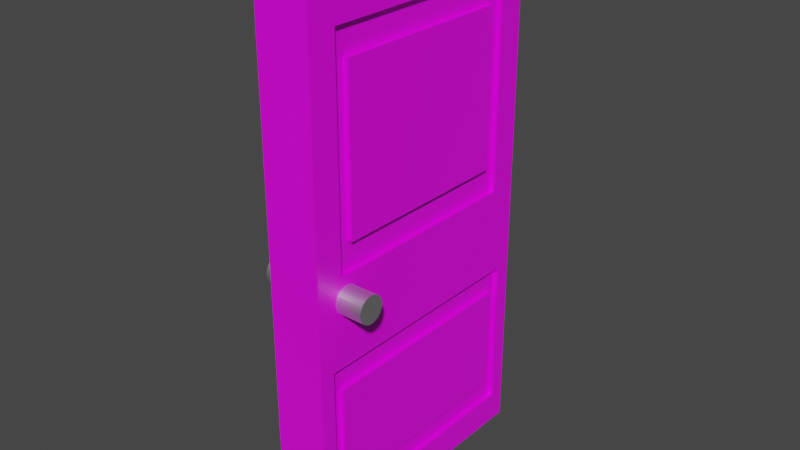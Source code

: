 # Source: DoorConfuse.blend  (saved by Blender 2.80.75; exported with 4.5.12 LTS)
import bpy
from mathutils import Matrix  # noqa: F401  (used for matrix-valued properties, if any)

bpy.ops.wm.read_factory_settings(use_empty=True)
scene = bpy.context.scene
scene.name = 'Scene'

# ---- collections
col_collection = bpy.data.collections.new('Collection'); scene.collection.children.link(col_collection)

# ---- images (referenced by path relative to the original .blend; pixels are not part of the script)
import os
ASSET_DIR = os.environ.get("B2B_ASSET_DIR", "")  # directory of the original .blend (textures are referenced by path, not embedded)
HERE = os.path.dirname(os.path.abspath(__file__))  # packed textures are extracted next to this script under _unpacked/

def load_image(name, relpath, width, height, colorspace="sRGB"):
    """Load a texture the original file referenced (path relative to the .blend, or extracted next to this script)."""
    p = next((c for c in (os.path.join(HERE, relpath), os.path.join(ASSET_DIR, relpath)) if relpath and os.path.exists(c)), "")
    if p:
        img = bpy.data.images.load(p, check_existing=True)
        img.name = name
    else:  # same state as the original file: an image datablock whose file is absent (Cycles renders it pink)
        img = bpy.data.images.new(name, width, height)
        img.source = "FILE"
        img.filepath = "//" + (relpath or name)
    img.colorspace_settings.name = colorspace
    return img
img_whiteceiling_png = load_image('WhiteCeiling.png', 'WhiteCeiling.png', 1024, 1024, 'sRGB')

# ---- materials (node trees are filled in below, after node groups)
mat_material = bpy.data.materials.new('Material')
mat_material.alpha_threshold = 0.0
mat_material.use_transparent_shadow = False
mat_material.line_color = (0.0, 0.0, 0.0, 1.0)
mat_material_002 = bpy.data.materials.new('Material.002')
mat_material_002.use_transparent_shadow = False
mat_material_001 = bpy.data.materials.new('Material.001')
mat_material_001.use_transparent_shadow = False

# ---- material node trees
mat_material.use_nodes = True; mat_material.node_tree.nodes.clear()
_N = mat_material.node_tree.nodes; _L = mat_material.node_tree.links
n0 = _N.new('ShaderNodeOutputMaterial'); n0.name = 'Material Output'; n0.location = (300, 300)
n1 = _N.new('ShaderNodeBsdfPrincipled'); n1.name = 'Principled BSDF'; n1.location = (10, 300)
n1.distribution = 'GGX'
n1.subsurface_method = 'BURLEY'
n1.inputs[2].default_value = 0.4
n1.inputs[3].default_value = 1.45
n1.inputs[27].default_value = (0.0, 0.0, 0.0, 1.0)
n1.inputs[28].default_value = 1.0
n2 = _N.new('ShaderNodeTexImage'); n2.name = 'Image Texture'; n2.location = (-280, 260)
n2.image = img_whiteceiling_png
_L.new(n1.outputs[0], n0.inputs[0])
_L.new(n2.outputs[0], n1.inputs[0])
n0.is_active_output = True
mat_material_002.use_nodes = True; mat_material_002.node_tree.nodes.clear()
_N = mat_material_002.node_tree.nodes; _L = mat_material_002.node_tree.links
n0 = _N.new('ShaderNodeOutputMaterial'); n0.name = 'Material Output'; n0.location = (300, 300)
n1 = _N.new('ShaderNodeBsdfPrincipled'); n1.name = 'Principled BSDF'; n1.location = (10, 300)
n1.distribution = 'GGX'
n1.subsurface_method = 'BURLEY'
n1.inputs[1].default_value = 1.0
n1.inputs[3].default_value = 1.45
n1.inputs[27].default_value = (0.0, 0.0, 0.0, 1.0)
n1.inputs[28].default_value = 1.0
_L.new(n1.outputs[0], n0.inputs[0])
n0.is_active_output = True
mat_material_001.use_nodes = True; mat_material_001.node_tree.nodes.clear()
_N = mat_material_001.node_tree.nodes; _L = mat_material_001.node_tree.links
n0 = _N.new('ShaderNodeOutputMaterial'); n0.name = 'Material Output'; n0.location = (300, 300)
n1 = _N.new('ShaderNodeBsdfPrincipled'); n1.name = 'Principled BSDF'; n1.location = (10, 300)
n1.distribution = 'GGX'
n1.subsurface_method = 'BURLEY'
n1.inputs[1].default_value = 1.0
n1.inputs[3].default_value = 1.45
n1.inputs[27].default_value = (0.0, 0.0, 0.0, 1.0)
n1.inputs[28].default_value = 1.0
_L.new(n1.outputs[0], n0.inputs[0])
n0.is_active_output = True

# ---- world
world_world = bpy.data.worlds.new('World'); scene.world = world_world
world_world.use_nodes = True; world_world.node_tree.nodes.clear()
_N = world_world.node_tree.nodes; _L = world_world.node_tree.links
n0 = _N.new('ShaderNodeOutputWorld'); n0.name = 'World Output'; n0.location = (300, 300)
n1 = _N.new('ShaderNodeBackground'); n1.name = 'Background'; n1.location = (10, 300)
n1.inputs[0].default_value = (0.05088, 0.05088, 0.05088, 1.0)
_L.new(n1.outputs[0], n0.inputs[0])
n0.is_active_output = True
world_world.color = (0.05088, 0.05088, 0.05088)
world_world.use_sun_shadow = False
world_world.sun_shadow_jitter_overblur = 0.0

# ---- meshes
me_cube = bpy.data.meshes.new('Cube')
me_cube.from_pydata([(1.0, 0.6899, 0.6899), (1.0, 0.7974, -0.7974), (1.0, -0.6899, 0.6899), (1.0, -0.7974, -0.7974), (-1.0, 0.6899, 0.6899), (-1.0, 0.7974, -0.7974), (-1.0, -0.6899, 0.6899), (-1.0, -0.7974, -0.7974), (1.0, 0.6899, 0.1101), (-1.0, -0.6899, 0.1101), (1.0, -0.6899, 0.1101), (-1.0, 0.6899, 0.1101), (-1.0, -0.7974, -0.4026), (-1.0, -1.0, 1.0), (1.0, 1.0, 1.0), (1.0, -1.0, 1.0), (-1.0, 1.0, 1.0), (1.0, 0.7974, -0.4026), (1.0, -0.7974, -0.4026), (-1.0, 0.7974, -0.4026), (-1.0, 1.0, -1.0), (-1.0, -1.0, -1.0), (1.0, 1.0, -0.2), (1.0, 1.0, -1.0), (1.0, -1.0, -0.2), (1.0, -1.0, -1.0), (-1.0, 1.0, -0.2), (-1.0, -1.0, -0.2), (-1.0, -0.7917, 0.008289), (-1.0, -0.7917, 0.7917), (1.0, 0.7917, 0.7917), (1.0, -0.7917, 0.7917), (-1.0, 0.7917, 0.7917), (1.0, 0.7917, 0.008289), (1.0, -0.7917, 0.008289), (-1.0, 0.7917, 0.008289), (-1.0, 0.8834, -0.8834), (-1.0, -0.8834, -0.8834), (1.0, 0.8834, -0.3166), (1.0, 0.8834, -0.8834), (1.0, -0.8834, -0.3166), (1.0, -0.8834, -0.8834), (-1.0, 0.8834, -0.3166), (-1.0, -0.8834, -0.3166), (0.8135, 0.7917, 0.7917), (0.8135, -0.7917, 0.7917), (0.8135, 0.7917, 0.008289), (0.8135, -0.7917, 0.008289), (0.8135, 0.8834, -0.3166), (0.8135, 0.8834, -0.8834), (0.8135, -0.8834, -0.3166), (0.8135, -0.8834, -0.8834), (0.8135, 0.6899, 0.6899), (0.8135, -0.6899, 0.6899), (0.8135, 0.6899, 0.1101), (0.8135, -0.6899, 0.1101), (0.8135, 0.7974, -0.4026), (0.8135, 0.7974, -0.7974), (0.8135, -0.7974, -0.4026), (0.8135, -0.7974, -0.7974), (-0.7814, -0.7917, 0.008289), (-0.7814, -0.7917, 0.7917), (-0.7814, 0.7917, 0.7917), (-0.7814, 0.7917, 0.008289), (-0.7814, 0.8834, -0.8834), (-0.7814, -0.8834, -0.8834), (-0.7814, 0.8834, -0.3166), (-0.7814, -0.8834, -0.3166), (-0.7814, -0.6899, 0.1101), (-0.7814, -0.6899, 0.6899), (-0.7814, 0.6899, 0.6899), (-0.7814, 0.6899, 0.1101), (-0.7814, 0.7974, -0.7974), (-0.7814, -0.7974, -0.7974), (-0.7814, 0.7974, -0.4026), (-0.7814, -0.7974, -0.4026)], [], [(14, 16, 13, 15), (24, 15, 13, 27), (9, 6, 4, 11), (20, 23, 25, 21), (8, 0, 2, 10), (26, 16, 14, 22), (20, 26, 22, 23), (1, 17, 18, 3), (7, 12, 19, 5), (25, 24, 27, 21), (29, 28, 27, 13), (31, 30, 14, 15), (32, 29, 13, 16), (30, 33, 22, 14), (34, 31, 15, 24), (35, 32, 16, 26), (33, 34, 24, 22), (28, 35, 26, 27), (37, 36, 20, 21), (38, 39, 23, 22), (41, 40, 24, 25), (36, 42, 26, 20), (39, 41, 25, 23), (43, 37, 21, 27), (40, 38, 22, 24), (42, 43, 27, 26), (11, 4, 70, 71), (38, 40, 50, 48), (28, 29, 61, 60), (10, 2, 53, 55), (34, 33, 46, 47), (35, 28, 60, 63), (3, 18, 58, 59), (5, 19, 74, 72), (37, 43, 67, 65), (0, 8, 54, 52), (41, 39, 49, 51), (32, 35, 63, 62), (17, 1, 57, 56), (4, 6, 69, 70), (31, 34, 47, 45), (42, 36, 64, 66), (53, 52, 44, 45), (52, 54, 46, 44), (55, 53, 45, 47), (54, 55, 47, 46), (56, 57, 49, 48), (59, 58, 50, 51), (57, 59, 51, 49), (58, 56, 48, 50), (1, 3, 59, 57), (30, 31, 45, 44), (8, 10, 55, 54), (18, 17, 56, 58), (39, 38, 48, 49), (33, 30, 44, 46), (40, 41, 51, 50), (2, 0, 52, 53), (69, 68, 60, 61), (70, 69, 61, 62), (71, 70, 62, 63), (68, 71, 63, 60), (73, 72, 64, 65), (72, 74, 66, 64), (75, 73, 65, 67), (74, 75, 67, 66), (43, 42, 66, 67), (12, 7, 73, 75), (36, 37, 65, 64), (29, 32, 62, 61), (9, 11, 71, 68), (6, 9, 68, 69), (19, 12, 75, 74), (7, 5, 72, 73)])
_uv = me_cube.uv_layers.new(name='UVMap')
_uv.uv.foreach_set('vector', [0.375, 0.0, 0.625, 0.0, 0.625, 0.25, 0.375, 0.25, 0.475, 0.25, 0.625, 0.25, 0.625, 0.5, 0.475, 0.5, 0.5138, 0.5388, 0.5862, 0.5388, 0.5862, 0.7112, 0.5138, 0.7112, 0.375, 0.75, 0.625, 0.75, 0.625, 1.0, 0.375, 1.0, 0.3267, 0.7773, 9.508e-05, 0.7773, 9.508e-05, 9.508e-05, 0.3267, 9.511e-05, 0.725, 0.5, 0.875, 0.5, 0.875, 0.75, 0.725, 0.75, 0.625, 0.5, 0.725, 0.5, 0.725, 0.75, 0.625, 0.75, 9.508e-05, 0.9999, 9.508e-05, 0.7775, 0.8985, 0.7775, 0.8985, 0.9999, 0.4003, 0.5253, 0.4497, 0.5253, 0.4497, 0.7247, 0.4003, 0.7247, 0.375, 0.25, 0.475, 0.25, 0.475, 0.5, 0.375, 0.5, 0.599, 0.526, 0.501, 0.526, 0.475, 0.5, 0.625, 0.5, 0.349, 0.724, 0.349, 0.526, 0.375, 0.5, 0.375, 0.75, 0.599, 0.724, 0.599, 0.526, 0.625, 0.5, 0.625, 0.75, 0.349, 0.526, 0.251, 0.526, 0.225, 0.5, 0.375, 0.5, 0.251, 0.724, 0.349, 0.724, 0.375, 0.75, 0.225, 0.75, 0.501, 0.724, 0.599, 0.724, 0.625, 0.75, 0.475, 0.75, 0.251, 0.526, 0.251, 0.724, 0.225, 0.75, 0.225, 0.5, 0.501, 0.526, 0.501, 0.724, 0.475, 0.75, 0.475, 0.5, 0.3896, 0.5146, 0.3896, 0.7354, 0.375, 0.75, 0.375, 0.5, 0.2104, 0.5146, 0.1396, 0.5146, 0.125, 0.5, 0.225, 0.5, 0.1396, 0.7354, 0.2104, 0.7354, 0.225, 0.75, 0.125, 0.75, 0.3896, 0.7354, 0.4604, 0.7354, 0.475, 0.75, 0.375, 0.75, 0.1396, 0.5146, 0.1396, 0.7354, 0.125, 0.75, 0.125, 0.5, 0.4604, 0.5146, 0.3896, 0.5146, 0.375, 0.5, 0.475, 0.5, 0.2104, 0.7354, 0.2104, 0.5146, 0.225, 0.5, 0.225, 0.75, 0.4604, 0.7354, 0.4604, 0.5146, 0.475, 0.5, 0.475, 0.75, 0.5138, 0.7112, 0.5862, 0.7112, 0.5862, 0.7112, 0.5138, 0.7112, 0.2104, 0.5146, 0.2104, 0.7354, 0.2104, 0.7354, 0.2104, 0.5146, 0.501, 0.526, 0.599, 0.526, 0.599, 0.526, 0.501, 0.526, 0.2638, 0.7112, 0.3362, 0.7112, 0.3362, 0.7112, 0.2638, 0.7112, 0.251, 0.724, 0.251, 0.526, 0.251, 0.526, 0.251, 0.724, 0.501, 0.724, 0.501, 0.526, 0.501, 0.526, 0.501, 0.724, 0.1503, 0.7247, 0.1997, 0.7247, 0.1997, 0.7247, 0.1503, 0.7247, 0.4003, 0.7247, 0.4497, 0.7247, 0.4497, 0.7247, 0.4003, 0.7247, 0.3896, 0.5146, 0.4604, 0.5146, 0.4604, 0.5146, 0.3896, 0.5146, 0.3362, 0.5388, 0.2638, 0.5388, 0.2638, 0.5388, 0.3362, 0.5388, 0.1396, 0.7354, 0.1396, 0.5146, 0.1396, 0.5146, 0.1396, 0.7354, 0.599, 0.724, 0.501, 0.724, 0.501, 0.724, 0.599, 0.724, 0.1997, 0.5253, 0.1503, 0.5253, 0.1503, 0.5253, 0.1997, 0.5253, 0.5862, 0.7112, 0.5862, 0.5388, 0.5862, 0.5388, 0.5862, 0.7112, 0.349, 0.724, 0.251, 0.724, 0.251, 0.724, 0.349, 0.724, 0.4604, 0.7354, 0.3896, 0.7354, 0.3896, 0.7354, 0.4604, 0.7354, 0.3362, 0.7112, 0.3362, 0.5388, 0.349, 0.526, 0.349, 0.724, 0.3362, 0.5388, 0.2638, 0.5388, 0.251, 0.526, 0.349, 0.526, 0.2638, 0.7112, 0.3362, 0.7112, 0.349, 0.724, 0.251, 0.724, 0.2638, 0.5388, 0.2638, 0.7112, 0.251, 0.724, 0.251, 0.526, 0.1997, 0.5253, 0.1503, 0.5253, 0.1396, 0.5146, 0.2104, 0.5146, 0.1503, 0.7247, 0.1997, 0.7247, 0.2104, 0.7354, 0.1396, 0.7354, 0.1503, 0.5253, 0.1503, 0.7247, 0.1396, 0.7354, 0.1396, 0.5146, 0.1997, 0.7247, 0.1997, 0.5253, 0.2104, 0.5146, 0.2104, 0.7354, 0.1503, 0.5253, 0.1503, 0.7247, 0.1503, 0.7247, 0.1503, 0.5253, 0.349, 0.526, 0.349, 0.724, 0.349, 0.724, 0.349, 0.526, 0.2638, 0.5388, 0.2638, 0.7112, 0.2638, 0.7112, 0.2638, 0.5388, 0.1997, 0.7247, 0.1997, 0.5253, 0.1997, 0.5253, 0.1997, 0.7247, 0.1396, 0.5146, 0.2104, 0.5146, 0.2104, 0.5146, 0.1396, 0.5146, 0.251, 0.526, 0.349, 0.526, 0.349, 0.526, 0.251, 0.526, 0.2104, 0.7354, 0.1396, 0.7354, 0.1396, 0.7354, 0.2104, 0.7354, 0.3362, 0.7112, 0.3362, 0.5388, 0.3362, 0.5388, 0.3362, 0.7112, 0.5862, 0.5388, 0.5138, 0.5388, 0.501, 0.526, 0.599, 0.526, 0.5862, 0.7112, 0.5862, 0.5388, 0.599, 0.526, 0.599, 0.724, 0.5138, 0.7112, 0.5862, 0.7112, 0.599, 0.724, 0.501, 0.724, 0.5138, 0.5388, 0.5138, 0.7112, 0.501, 0.724, 0.501, 0.526, 0.4003, 0.5253, 0.4003, 0.7247, 0.3896, 0.7354, 0.3896, 0.5146, 0.4003, 0.7247, 0.4497, 0.7247, 0.4604, 0.7354, 0.3896, 0.7354, 0.4497, 0.5253, 0.4003, 0.5253, 0.3896, 0.5146, 0.4604, 0.5146, 0.4497, 0.7247, 0.4497, 0.5253, 0.4604, 0.5146, 0.4604, 0.7354, 0.4604, 0.5146, 0.4604, 0.7354, 0.4604, 0.7354, 0.4604, 0.5146, 0.4497, 0.5253, 0.4003, 0.5253, 0.4003, 0.5253, 0.4497, 0.5253, 0.3896, 0.7354, 0.3896, 0.5146, 0.3896, 0.5146, 0.3896, 0.7354, 0.599, 0.526, 0.599, 0.724, 0.599, 0.724, 0.599, 0.526, 0.5138, 0.5388, 0.5138, 0.7112, 0.5138, 0.7112, 0.5138, 0.5388, 0.5862, 0.5388, 0.5138, 0.5388, 0.5138, 0.5388, 0.5862, 0.5388, 0.4497, 0.7247, 0.4497, 0.5253, 0.4497, 0.5253, 0.4497, 0.7247, 0.4003, 0.5253, 0.4003, 0.7247, 0.4003, 0.7247, 0.4003, 0.5253])
me_cube.materials.append(mat_material)
me_cube.use_remesh_preserve_volume = False
me_cube.use_remesh_preserve_attributes = False
me_cube.use_mirror_vertex_groups = False
me_cube.update()
me_cylinder = bpy.data.meshes.new('Cylinder')
me_cylinder.from_pydata([(0.0, 1.0, -1.0), (0.0, 1.0, 1.0), (0.1951, 0.9808, -1.0), (0.1951, 0.9808, 1.0), (0.3827, 0.9239, -1.0), (0.3827, 0.9239, 1.0), (0.5556, 0.8315, -1.0), (0.5556, 0.8315, 1.0), (0.7071, 0.7071, -1.0), (0.7071, 0.7071, 1.0), (0.8315, 0.5556, -1.0), (0.8315, 0.5556, 1.0), (0.9239, 0.3827, -1.0), (0.9239, 0.3827, 1.0), (0.9808, 0.1951, -1.0), (0.9808, 0.1951, 1.0), (1.0, 7.55e-08, -1.0), (1.0, 7.55e-08, 1.0), (0.9808, -0.1951, -1.0), (0.9808, -0.1951, 1.0), (0.9239, -0.3827, -1.0), (0.9239, -0.3827, 1.0), (0.8315, -0.5556, -1.0), (0.8315, -0.5556, 1.0), (0.7071, -0.7071, -1.0), (0.7071, -0.7071, 1.0), (0.5556, -0.8315, -1.0), (0.5556, -0.8315, 1.0), (0.3827, -0.9239, -1.0), (0.3827, -0.9239, 1.0), (0.1951, -0.9808, -1.0), (0.1951, -0.9808, 1.0), (-3.258e-07, -1.0, -1.0), (-3.258e-07, -1.0, 1.0), (-0.1951, -0.9808, -1.0), (-0.1951, -0.9808, 1.0), (-0.3827, -0.9239, -1.0), (-0.3827, -0.9239, 1.0), (-0.5556, -0.8315, -1.0), (-0.5556, -0.8315, 1.0), (-0.7071, -0.7071, -1.0), (-0.7071, -0.7071, 1.0), (-0.8315, -0.5556, -1.0), (-0.8315, -0.5556, 1.0), (-0.9239, -0.3827, -1.0), (-0.9239, -0.3827, 1.0), (-0.9808, -0.1951, -1.0), (-0.9808, -0.1951, 1.0), (-1.0, 9.656e-07, -1.0), (-1.0, 9.656e-07, 1.0), (-0.9808, 0.1951, -1.0), (-0.9808, 0.1951, 1.0), (-0.9239, 0.3827, -1.0), (-0.9239, 0.3827, 1.0), (-0.8315, 0.5556, -1.0), (-0.8315, 0.5556, 1.0), (-0.7071, 0.7071, -1.0), (-0.7071, 0.7071, 1.0), (-0.5556, 0.8315, -1.0), (-0.5556, 0.8315, 1.0), (-0.3827, 0.9239, -1.0), (-0.3827, 0.9239, 1.0), (-0.1951, 0.9808, -1.0), (-0.1951, 0.9808, 1.0)], [], [(0, 1, 3, 2), (2, 3, 5, 4), (4, 5, 7, 6), (6, 7, 9, 8), (8, 9, 11, 10), (10, 11, 13, 12), (12, 13, 15, 14), (14, 15, 17, 16), (16, 17, 19, 18), (18, 19, 21, 20), (20, 21, 23, 22), (22, 23, 25, 24), (24, 25, 27, 26), (26, 27, 29, 28), (28, 29, 31, 30), (30, 31, 33, 32), (32, 33, 35, 34), (34, 35, 37, 36), (36, 37, 39, 38), (38, 39, 41, 40), (40, 41, 43, 42), (42, 43, 45, 44), (44, 45, 47, 46), (46, 47, 49, 48), (48, 49, 51, 50), (50, 51, 53, 52), (52, 53, 55, 54), (54, 55, 57, 56), (56, 57, 59, 58), (58, 59, 61, 60), (3, 1, 63, 61, 59, 57, 55, 53, 51, 49, 47, 45, 43, 41, 39, 37, 35, 33, 31, 29, 27, 25, 23, 21, 19, 17, 15, 13, 11, 9, 7, 5), (60, 61, 63, 62), (62, 63, 1, 0), (0, 2, 4, 6, 8, 10, 12, 14, 16, 18, 20, 22, 24, 26, 28, 30, 32, 34, 36, 38, 40, 42, 44, 46, 48, 50, 52, 54, 56, 58, 60, 62)])
_uv = me_cylinder.uv_layers.new(name='UVMap')
_uv.uv.foreach_set('vector', [1.0, 0.5, 1.0, 1.0, 0.9688, 1.0, 0.9688, 0.5, 0.9688, 0.5, 0.9688, 1.0, 0.9375, 1.0, 0.9375, 0.5, 0.9375, 0.5, 0.9375, 1.0, 0.9062, 1.0, 0.9062, 0.5, 0.9062, 0.5, 0.9062, 1.0, 0.875, 1.0, 0.875, 0.5, 0.875, 0.5, 0.875, 1.0, 0.8438, 1.0, 0.8438, 0.5, 0.8438, 0.5, 0.8438, 1.0, 0.8125, 1.0, 0.8125, 0.5, 0.8125, 0.5, 0.8125, 1.0, 0.7812, 1.0, 0.7812, 0.5, 0.7812, 0.5, 0.7812, 1.0, 0.75, 1.0, 0.75, 0.5, 0.75, 0.5, 0.75, 1.0, 0.7188, 1.0, 0.7188, 0.5, 0.7188, 0.5, 0.7188, 1.0, 0.6875, 1.0, 0.6875, 0.5, 0.6875, 0.5, 0.6875, 1.0, 0.6562, 1.0, 0.6562, 0.5, 0.6562, 0.5, 0.6562, 1.0, 0.625, 1.0, 0.625, 0.5, 0.625, 0.5, 0.625, 1.0, 0.5938, 1.0, 0.5938, 0.5, 0.5938, 0.5, 0.5938, 1.0, 0.5625, 1.0, 0.5625, 0.5, 0.5625, 0.5, 0.5625, 1.0, 0.5312, 1.0, 0.5312, 0.5, 0.5312, 0.5, 0.5312, 1.0, 0.5, 1.0, 0.5, 0.5, 0.5, 0.5, 0.5, 1.0, 0.4688, 1.0, 0.4688, 0.5, 0.4688, 0.5, 0.4688, 1.0, 0.4375, 1.0, 0.4375, 0.5, 0.4375, 0.5, 0.4375, 1.0, 0.4062, 1.0, 0.4062, 0.5, 0.4062, 0.5, 0.4062, 1.0, 0.375, 1.0, 0.375, 0.5, 0.375, 0.5, 0.375, 1.0, 0.3438, 1.0, 0.3438, 0.5, 0.3438, 0.5, 0.3438, 1.0, 0.3125, 1.0, 0.3125, 0.5, 0.3125, 0.5, 0.3125, 1.0, 0.2812, 1.0, 0.2812, 0.5, 0.2812, 0.5, 0.2812, 1.0, 0.25, 1.0, 0.25, 0.5, 0.25, 0.5, 0.25, 1.0, 0.2188, 1.0, 0.2188, 0.5, 0.2188, 0.5, 0.2188, 1.0, 0.1875, 1.0, 0.1875, 0.5, 0.1875, 0.5, 0.1875, 1.0, 0.1562, 1.0, 0.1562, 0.5, 0.1562, 0.5, 0.1562, 1.0, 0.125, 1.0, 0.125, 0.5, 0.125, 0.5, 0.125, 1.0, 0.09375, 1.0, 0.09375, 0.5, 0.09375, 0.5, 0.09375, 1.0, 0.0625, 1.0, 0.0625, 0.5, 0.2968, 0.4854, 0.25, 0.49, 0.2032, 0.4854, 0.1582, 0.4717, 0.1167, 0.4496, 0.08029, 0.4197, 0.05045, 0.3833, 0.02827, 0.3418, 0.01461, 0.2968, 0.01, 0.25, 0.01461, 0.2032, 0.02827, 0.1582, 0.05045, 0.1167, 0.08029, 0.08029, 0.1167, 0.05045, 0.1582, 0.02827, 0.2032, 0.01461, 0.25, 0.01, 0.2968, 0.01461, 0.3418, 0.02827, 0.3833, 0.05045, 0.4197, 0.08029, 0.4496, 0.1167, 0.4717, 0.1582, 0.4854, 0.2032, 0.49, 0.25, 0.4854, 0.2968, 0.4717, 0.3418, 0.4496, 0.3833, 0.4197, 0.4197, 0.3833, 0.4496, 0.3418, 0.4717, 0.0625, 0.5, 0.0625, 1.0, 0.03125, 1.0, 0.03125, 0.5, 0.03125, 0.5, 0.03125, 1.0, 0.0, 1.0, 0.0, 0.5, 0.75, 0.49, 0.7968, 0.4854, 0.8418, 0.4717, 0.8833, 0.4496, 0.9197, 0.4197, 0.9496, 0.3833, 0.9717, 0.3418, 0.9854, 0.2968, 0.99, 0.25, 0.9854, 0.2032, 0.9717, 0.1582, 0.9496, 0.1167, 0.9197, 0.08029, 0.8833, 0.05045, 0.8418, 0.02827, 0.7968, 0.01461, 0.75, 0.01, 0.7032, 0.01461, 0.6582, 0.02827, 0.6167, 0.05045, 0.5803, 0.08029, 0.5504, 0.1167, 0.5283, 0.1582, 0.5146, 0.2032, 0.51, 0.25, 0.5146, 0.2968, 0.5283, 0.3418, 0.5504, 0.3833, 0.5803, 0.4197, 0.6167, 0.4496, 0.6582, 0.4717, 0.7032, 0.4854])
me_cylinder.materials.append(mat_material_002)
me_cylinder.use_remesh_preserve_volume = False
me_cylinder.use_remesh_preserve_attributes = False
me_cylinder.use_mirror_vertex_groups = False
me_cylinder.update()
me_cylinder_001 = bpy.data.meshes.new('Cylinder.001')
me_cylinder_001.from_pydata([(0.0, 1.0, -1.0), (0.0, 1.0, 1.0), (0.1951, 0.9808, -1.0), (0.1951, 0.9808, 1.0), (0.3827, 0.9239, -1.0), (0.3827, 0.9239, 1.0), (0.5556, 0.8315, -1.0), (0.5556, 0.8315, 1.0), (0.7071, 0.7071, -1.0), (0.7071, 0.7071, 1.0), (0.8315, 0.5556, -1.0), (0.8315, 0.5556, 1.0), (0.9239, 0.3827, -1.0), (0.9239, 0.3827, 1.0), (0.9808, 0.1951, -1.0), (0.9808, 0.1951, 1.0), (1.0, 7.55e-08, -1.0), (1.0, 7.55e-08, 1.0), (0.9808, -0.1951, -1.0), (0.9808, -0.1951, 1.0), (0.9239, -0.3827, -1.0), (0.9239, -0.3827, 1.0), (0.8315, -0.5556, -1.0), (0.8315, -0.5556, 1.0), (0.7071, -0.7071, -1.0), (0.7071, -0.7071, 1.0), (0.5556, -0.8315, -1.0), (0.5556, -0.8315, 1.0), (0.3827, -0.9239, -1.0), (0.3827, -0.9239, 1.0), (0.1951, -0.9808, -1.0), (0.1951, -0.9808, 1.0), (-3.258e-07, -1.0, -1.0), (-3.258e-07, -1.0, 1.0), (-0.1951, -0.9808, -1.0), (-0.1951, -0.9808, 1.0), (-0.3827, -0.9239, -1.0), (-0.3827, -0.9239, 1.0), (-0.5556, -0.8315, -1.0), (-0.5556, -0.8315, 1.0), (-0.7071, -0.7071, -1.0), (-0.7071, -0.7071, 1.0), (-0.8315, -0.5556, -1.0), (-0.8315, -0.5556, 1.0), (-0.9239, -0.3827, -1.0), (-0.9239, -0.3827, 1.0), (-0.9808, -0.1951, -1.0), (-0.9808, -0.1951, 1.0), (-1.0, 9.656e-07, -1.0), (-1.0, 9.656e-07, 1.0), (-0.9808, 0.1951, -1.0), (-0.9808, 0.1951, 1.0), (-0.9239, 0.3827, -1.0), (-0.9239, 0.3827, 1.0), (-0.8315, 0.5556, -1.0), (-0.8315, 0.5556, 1.0), (-0.7071, 0.7071, -1.0), (-0.7071, 0.7071, 1.0), (-0.5556, 0.8315, -1.0), (-0.5556, 0.8315, 1.0), (-0.3827, 0.9239, -1.0), (-0.3827, 0.9239, 1.0), (-0.1951, 0.9808, -1.0), (-0.1951, 0.9808, 1.0)], [], [(0, 1, 3, 2), (2, 3, 5, 4), (4, 5, 7, 6), (6, 7, 9, 8), (8, 9, 11, 10), (10, 11, 13, 12), (12, 13, 15, 14), (14, 15, 17, 16), (16, 17, 19, 18), (18, 19, 21, 20), (20, 21, 23, 22), (22, 23, 25, 24), (24, 25, 27, 26), (26, 27, 29, 28), (28, 29, 31, 30), (30, 31, 33, 32), (32, 33, 35, 34), (34, 35, 37, 36), (36, 37, 39, 38), (38, 39, 41, 40), (40, 41, 43, 42), (42, 43, 45, 44), (44, 45, 47, 46), (46, 47, 49, 48), (48, 49, 51, 50), (50, 51, 53, 52), (52, 53, 55, 54), (54, 55, 57, 56), (56, 57, 59, 58), (58, 59, 61, 60), (3, 1, 63, 61, 59, 57, 55, 53, 51, 49, 47, 45, 43, 41, 39, 37, 35, 33, 31, 29, 27, 25, 23, 21, 19, 17, 15, 13, 11, 9, 7, 5), (60, 61, 63, 62), (62, 63, 1, 0), (0, 2, 4, 6, 8, 10, 12, 14, 16, 18, 20, 22, 24, 26, 28, 30, 32, 34, 36, 38, 40, 42, 44, 46, 48, 50, 52, 54, 56, 58, 60, 62)])
_uv = me_cylinder_001.uv_layers.new(name='UVMap')
_uv.uv.foreach_set('vector', [1.0, 0.5, 1.0, 1.0, 0.9688, 1.0, 0.9688, 0.5, 0.9688, 0.5, 0.9688, 1.0, 0.9375, 1.0, 0.9375, 0.5, 0.9375, 0.5, 0.9375, 1.0, 0.9062, 1.0, 0.9062, 0.5, 0.9062, 0.5, 0.9062, 1.0, 0.875, 1.0, 0.875, 0.5, 0.875, 0.5, 0.875, 1.0, 0.8438, 1.0, 0.8438, 0.5, 0.8438, 0.5, 0.8438, 1.0, 0.8125, 1.0, 0.8125, 0.5, 0.8125, 0.5, 0.8125, 1.0, 0.7812, 1.0, 0.7812, 0.5, 0.7812, 0.5, 0.7812, 1.0, 0.75, 1.0, 0.75, 0.5, 0.75, 0.5, 0.75, 1.0, 0.7188, 1.0, 0.7188, 0.5, 0.7188, 0.5, 0.7188, 1.0, 0.6875, 1.0, 0.6875, 0.5, 0.6875, 0.5, 0.6875, 1.0, 0.6562, 1.0, 0.6562, 0.5, 0.6562, 0.5, 0.6562, 1.0, 0.625, 1.0, 0.625, 0.5, 0.625, 0.5, 0.625, 1.0, 0.5938, 1.0, 0.5938, 0.5, 0.5938, 0.5, 0.5938, 1.0, 0.5625, 1.0, 0.5625, 0.5, 0.5625, 0.5, 0.5625, 1.0, 0.5312, 1.0, 0.5312, 0.5, 0.5312, 0.5, 0.5312, 1.0, 0.5, 1.0, 0.5, 0.5, 0.5, 0.5, 0.5, 1.0, 0.4688, 1.0, 0.4688, 0.5, 0.4688, 0.5, 0.4688, 1.0, 0.4375, 1.0, 0.4375, 0.5, 0.4375, 0.5, 0.4375, 1.0, 0.4062, 1.0, 0.4062, 0.5, 0.4062, 0.5, 0.4062, 1.0, 0.375, 1.0, 0.375, 0.5, 0.375, 0.5, 0.375, 1.0, 0.3438, 1.0, 0.3438, 0.5, 0.3438, 0.5, 0.3438, 1.0, 0.3125, 1.0, 0.3125, 0.5, 0.3125, 0.5, 0.3125, 1.0, 0.2812, 1.0, 0.2812, 0.5, 0.2812, 0.5, 0.2812, 1.0, 0.25, 1.0, 0.25, 0.5, 0.25, 0.5, 0.25, 1.0, 0.2188, 1.0, 0.2188, 0.5, 0.2188, 0.5, 0.2188, 1.0, 0.1875, 1.0, 0.1875, 0.5, 0.1875, 0.5, 0.1875, 1.0, 0.1562, 1.0, 0.1562, 0.5, 0.1562, 0.5, 0.1562, 1.0, 0.125, 1.0, 0.125, 0.5, 0.125, 0.5, 0.125, 1.0, 0.09375, 1.0, 0.09375, 0.5, 0.09375, 0.5, 0.09375, 1.0, 0.0625, 1.0, 0.0625, 0.5, 0.2968, 0.4854, 0.25, 0.49, 0.2032, 0.4854, 0.1582, 0.4717, 0.1167, 0.4496, 0.08029, 0.4197, 0.05045, 0.3833, 0.02827, 0.3418, 0.01461, 0.2968, 0.01, 0.25, 0.01461, 0.2032, 0.02827, 0.1582, 0.05045, 0.1167, 0.08029, 0.08029, 0.1167, 0.05045, 0.1582, 0.02827, 0.2032, 0.01461, 0.25, 0.01, 0.2968, 0.01461, 0.3418, 0.02827, 0.3833, 0.05045, 0.4197, 0.08029, 0.4496, 0.1167, 0.4717, 0.1582, 0.4854, 0.2032, 0.49, 0.25, 0.4854, 0.2968, 0.4717, 0.3418, 0.4496, 0.3833, 0.4197, 0.4197, 0.3833, 0.4496, 0.3418, 0.4717, 0.0625, 0.5, 0.0625, 1.0, 0.03125, 1.0, 0.03125, 0.5, 0.03125, 0.5, 0.03125, 1.0, 0.0, 1.0, 0.0, 0.5, 0.75, 0.49, 0.7968, 0.4854, 0.8418, 0.4717, 0.8833, 0.4496, 0.9197, 0.4197, 0.9496, 0.3833, 0.9717, 0.3418, 0.9854, 0.2968, 0.99, 0.25, 0.9854, 0.2032, 0.9717, 0.1582, 0.9496, 0.1167, 0.9197, 0.08029, 0.8833, 0.05045, 0.8418, 0.02827, 0.7968, 0.01461, 0.75, 0.01, 0.7032, 0.01461, 0.6582, 0.02827, 0.6167, 0.05045, 0.5803, 0.08029, 0.5504, 0.1167, 0.5283, 0.1582, 0.5146, 0.2032, 0.51, 0.25, 0.5146, 0.2968, 0.5283, 0.3418, 0.5504, 0.3833, 0.5803, 0.4197, 0.6167, 0.4496, 0.6582, 0.4717, 0.7032, 0.4854])
me_cylinder_001.materials.append(mat_material_001)
me_cylinder_001.use_remesh_preserve_volume = False
me_cylinder_001.use_remesh_preserve_attributes = False
me_cylinder_001.use_mirror_vertex_groups = False
me_cylinder_001.update()

# ---- objects
ob_cube = bpy.data.objects.new('Cube', me_cube)
ob_cylinder = bpy.data.objects.new('Cylinder', me_cylinder)
ob_cylinder_001 = bpy.data.objects.new('Cylinder.001', me_cylinder_001)

# ---- transforms, parenting, visibility, modifiers, constraints
ob_cube.location = (0.0, 0.0, 0.0)
ob_cube.scale = (0.8, 4.0, 8.0)
ob_cube.lock_rotations_4d = False
ob_cube.empty_display_type = 'ARROWS'
ob_cube.lineart.crease_threshold = 0.0
ob_cylinder.location = (1.2, -3.0, -0.6)
ob_cylinder.rotation_euler = (0.0, 1.571, 0.0)
ob_cylinder.scale = (0.4, 0.4, 0.4)
ob_cylinder.lineart.crease_threshold = 0.0
ob_cylinder_001.location = (-1.2, -3.0, -0.6)
ob_cylinder_001.rotation_euler = (0.0, 1.571, 0.0)
ob_cylinder_001.scale = (0.4, 0.4, 0.4)
ob_cylinder_001.lineart.crease_threshold = 0.0

# ---- collection membership
col_collection.objects.link(ob_cube)
col_collection.objects.link(ob_cylinder)
col_collection.objects.link(ob_cylinder_001)

# ---- scene / render settings (as saved in the file)
scene.frame_start = 1; scene.frame_end = 250; scene.frame_set(1)
scene.render.engine = 'BLENDER_EEVEE_NEXT'
scene.cycles.use_denoising = False
scene.cycles.samples = 128
scene.cycles.sampling_pattern = 'TABULATED_SOBOL'
scene.cycles.use_adaptive_sampling = False
scene.cycles.use_light_tree = False
scene.view_settings.view_transform = 'Filmic'
bpy.context.view_layer.update()

# ---- added for rendering (the .blend has no active camera and no usable light): camera, sun
cam_auto = bpy.data.cameras.new('AutoCamera')
cam_auto.lens = 50.0
cam_auto.sensor_width = 36.0
cam_auto.clip_end = 1000.0
ob_auto_camera = bpy.data.objects.new('AutoCamera', cam_auto)
scene.collection.objects.link(ob_auto_camera)
ob_auto_camera.location = (16.8137, -20.1764, 13.4509)
ob_auto_camera.rotation_euler = (1.09748, -7.21219e-08, 0.694738)
scene.camera = ob_auto_camera
light_auto_sun = bpy.data.lights.new('AutoSun', 'SUN')
light_auto_sun.energy = 3.0
light_auto_sun.angle = 0.0523599
ob_auto_sun = bpy.data.objects.new('AutoSun', light_auto_sun)
scene.collection.objects.link(ob_auto_sun)
ob_auto_sun.rotation_euler = (0.872665, 0.174533, 0.523599)
bpy.context.view_layer.update()
